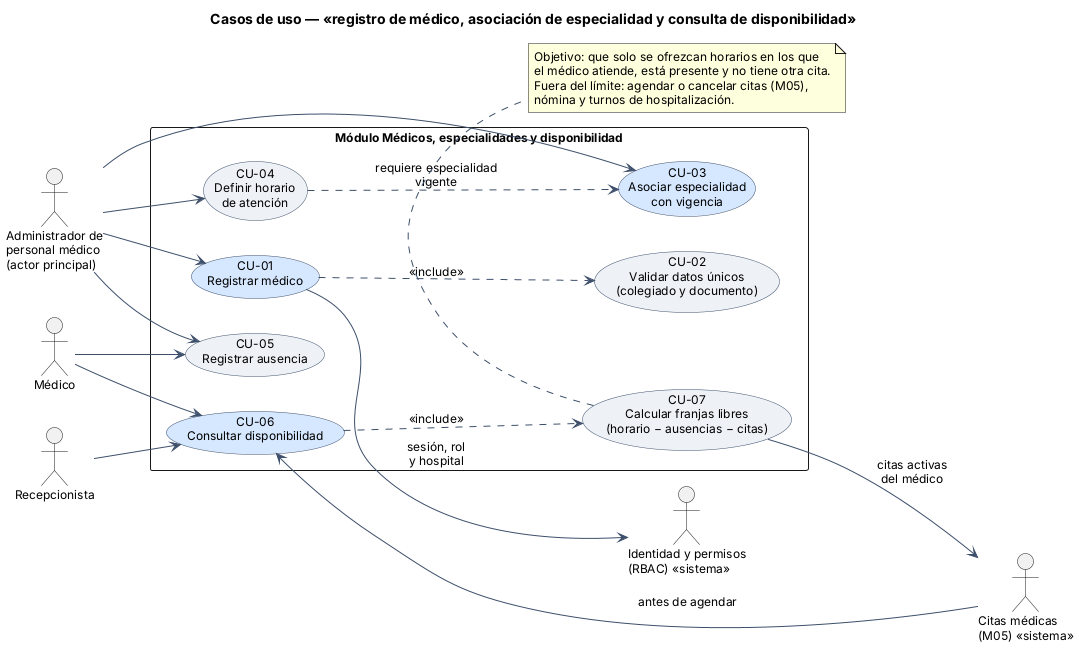

The diagram above was rendered by PlantUML. Its source (embedded in the PNG):
@startuml semana-01-casos-de-uso
left to right direction
title Casos de uso — «registro de médico, asociación de especialidad y consulta de disponibilidad»
skinparam defaultFontName Arial
skinparam defaultFontSize 12
skinparam shadowing false
skinparam usecase {
  BackgroundColor #EEF2F7
  BorderColor #3D4F6B
}
skinparam ArrowColor #3D4F6B

actor "Administrador de\npersonal médico\n(actor principal)" as Adm
actor "Recepcionista" as Rec
actor "Médico" as Med
actor "Identidad y permisos\n(RBAC) <<sistema>>" as Rbac
actor "Citas médicas\n(M05) <<sistema>>" as Cit

rectangle "Módulo Médicos, especialidades y disponibilidad" {
  usecase "CU-01\nRegistrar médico" as CU01 #D6E8FF
  usecase "CU-02\nValidar datos únicos\n(colegiado y documento)" as CU02
  usecase "CU-03\nAsociar especialidad\ncon vigencia" as CU03 #D6E8FF
  usecase "CU-04\nDefinir horario\nde atención" as CU04
  usecase "CU-05\nRegistrar ausencia" as CU05
  usecase "CU-06\nConsultar disponibilidad" as CU06 #D6E8FF
  usecase "CU-07\nCalcular franjas libres\n(horario − ausencias − citas)" as CU07
}

Adm --> CU01
Adm --> CU03
Adm --> CU04
Adm --> CU05
Med --> CU05
Rec --> CU06
Med --> CU06
Cit --> CU06 : antes de agendar
CU01 ..> CU02 : <<include>>
CU06 ..> CU07 : <<include>>
CU04 ..> CU03 : requiere especialidad\nvigente
CU01 --> Rbac : sesión, rol\ny hospital
CU07 --> Cit : citas activas\ndel médico

note bottom of CU07
  Objetivo: que solo se ofrezcan horarios en los que
  el médico atiende, está presente y no tiene otra cita.
  Fuera del límite: agendar o cancelar citas (M05),
  nómina y turnos de hospitalización.
end note
@enduml